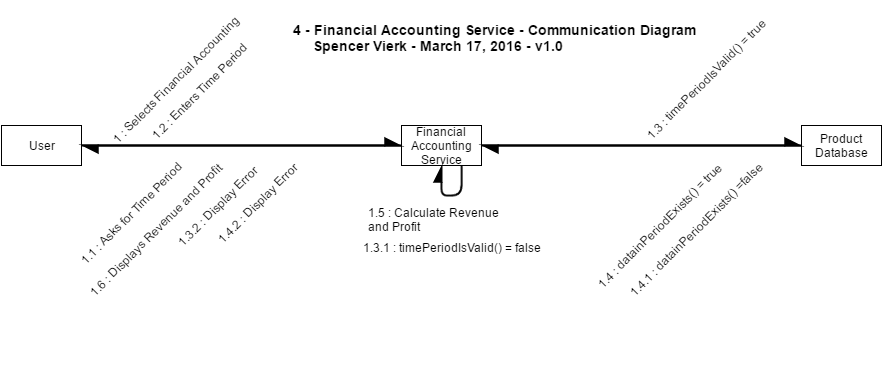

The diagram above was exported from draw.io. Its source (the exported page's mxGraphModel, read from the mxfile embedded in the PNG):
<mxGraphModel dx="1194" dy="774" grid="1" gridSize="10" guides="1" tooltips="1" connect="1" arrows="1" fold="1" page="1" pageScale="1" pageWidth="826" pageHeight="1169" background="#ffffff" math="0" shadow="0">
  <root>
    <mxCell id="0" />
    <mxCell id="1" parent="0" />
    <mxCell id="6c844f869f90705f-1" value="&lt;b&gt;&lt;font style=&quot;font-size: 14px&quot;&gt;4 - Financial Accounting Service - Communication Diagram&lt;/font&gt;&lt;/b&gt;&lt;div&gt;&lt;b&gt;&lt;font style=&quot;font-size: 14px&quot;&gt;&lt;div&gt;&amp;nbsp; &amp;nbsp; &amp;nbsp;Spencer Vierk - March 17, 2016 - v1.0&lt;/div&gt;&lt;/font&gt;&lt;/b&gt;&lt;/div&gt;" style="text;html=1;resizable=0;points=[];autosize=1;align=left;verticalAlign=top;spacingTop=-4;" vertex="1" parent="1">
      <mxGeometry x="330" y="80" width="420" height="30" as="geometry" />
    </mxCell>
    <mxCell id="6c844f869f90705f-2" value="User" style="whiteSpace=wrap;html=1;" vertex="1" parent="1">
      <mxGeometry x="40" y="186" width="80" height="40" as="geometry" />
    </mxCell>
    <mxCell id="6c844f869f90705f-4" value="Financial Accounting Service" style="whiteSpace=wrap;html=1;" vertex="1" parent="1">
      <mxGeometry x="440" y="186" width="80" height="40" as="geometry" />
    </mxCell>
    <mxCell id="6c844f869f90705f-5" value="Product Database" style="whiteSpace=wrap;html=1;" vertex="1" parent="1">
      <mxGeometry x="840" y="186" width="80" height="40" as="geometry" />
    </mxCell>
    <mxCell id="6c844f869f90705f-7" style="edgeStyle=none;rounded=1;html=1;exitX=1;exitY=0.5;entryX=0;entryY=0.5;shadow=0;startArrow=none;startFill=0;startSize=12;endArrow=async;endFill=1;endSize=12;jettySize=auto;orthogonalLoop=1;strokeColor=#000000;strokeWidth=2;" edge="1" parent="1" source="6c844f869f90705f-2" target="6c844f869f90705f-4">
      <mxGeometry relative="1" as="geometry" />
    </mxCell>
    <mxCell id="6c844f869f90705f-8" style="edgeStyle=none;rounded=1;html=1;exitX=0;exitY=0.5;shadow=0;startArrow=none;startFill=0;startSize=12;endArrow=async;endFill=1;endSize=12;jettySize=auto;orthogonalLoop=1;strokeColor=#000000;strokeWidth=2;" edge="1" parent="1" source="6c844f869f90705f-4" target="6c844f869f90705f-2">
      <mxGeometry relative="1" as="geometry" />
    </mxCell>
    <mxCell id="6c844f869f90705f-11" style="edgeStyle=none;rounded=1;html=1;exitX=1;exitY=0.5;entryX=0;entryY=0.5;shadow=0;startArrow=none;startFill=0;startSize=12;endArrow=async;endFill=1;endSize=12;jettySize=auto;orthogonalLoop=1;strokeColor=#000000;strokeWidth=2;" edge="1" parent="1" source="6c844f869f90705f-4" target="6c844f869f90705f-5">
      <mxGeometry relative="1" as="geometry" />
    </mxCell>
    <mxCell id="6c844f869f90705f-12" style="edgeStyle=none;rounded=1;html=1;exitX=0;exitY=0.5;entryX=1;entryY=0.5;shadow=0;startArrow=none;startFill=0;startSize=12;endArrow=async;endFill=1;endSize=12;jettySize=auto;orthogonalLoop=1;strokeColor=#000000;strokeWidth=2;" edge="1" parent="1" source="6c844f869f90705f-5" target="6c844f869f90705f-4">
      <mxGeometry relative="1" as="geometry" />
    </mxCell>
    <mxCell id="6c844f869f90705f-13" value="1 : Selects Financial Accounting" style="text;html=1;resizable=0;points=[];autosize=1;align=left;verticalAlign=top;spacingTop=-4;rotation=-45;" vertex="1" parent="1">
      <mxGeometry x="125" y="126" width="190" height="20" as="geometry" />
    </mxCell>
    <mxCell id="6c844f869f90705f-14" value="1.1 : Asks for Time Period" style="text;html=1;resizable=0;points=[];autosize=1;align=left;verticalAlign=top;spacingTop=-4;rotation=-45;" vertex="1" parent="1">
      <mxGeometry x="99" y="261" width="150" height="20" as="geometry" />
    </mxCell>
    <mxCell id="6c844f869f90705f-15" value="1.2 : Enters Time Period" style="text;html=1;resizable=0;points=[];autosize=1;align=left;verticalAlign=top;spacingTop=-4;rotation=-45;" vertex="1" parent="1">
      <mxGeometry x="170" y="136" width="150" height="20" as="geometry" />
    </mxCell>
    <mxCell id="6c844f869f90705f-16" value="1.3 : timePeriodIsValid() = true" style="text;html=1;resizable=0;points=[];autosize=1;align=left;verticalAlign=top;spacingTop=-4;rotation=-45;" vertex="1" parent="1">
      <mxGeometry x="660" y="126" width="180" height="20" as="geometry" />
    </mxCell>
    <mxCell id="6c844f869f90705f-17" value="1.4 : datainPeriodExists() = true" style="text;html=1;resizable=0;points=[];autosize=1;align=left;verticalAlign=top;spacingTop=-4;rotation=-45;" vertex="1" parent="1">
      <mxGeometry x="610" y="271" width="190" height="20" as="geometry" />
    </mxCell>
    <mxCell id="6c844f869f90705f-19" style="edgeStyle=none;rounded=1;html=1;exitX=0.75;exitY=1;shadow=0;startArrow=none;startFill=0;startSize=12;endArrow=async;endFill=1;endSize=12;jettySize=auto;orthogonalLoop=1;strokeColor=#000000;strokeWidth=2;entryX=0.5;entryY=1;" edge="1" parent="1" source="6c844f869f90705f-4" target="6c844f869f90705f-4">
      <mxGeometry relative="1" as="geometry">
        <mxPoint x="450" y="276" as="targetPoint" />
        <Array as="points">
          <mxPoint x="500" y="256" />
          <mxPoint x="480" y="256" />
        </Array>
      </mxGeometry>
    </mxCell>
    <mxCell id="6c844f869f90705f-20" value="1.5 : Calculate Revenue&lt;div&gt;and Profit&lt;/div&gt;" style="text;html=1;resizable=0;points=[];autosize=1;align=left;verticalAlign=top;spacingTop=-4;" vertex="1" parent="1">
      <mxGeometry x="405" y="264" width="150" height="30" as="geometry" />
    </mxCell>
    <mxCell id="6c844f869f90705f-21" value="1.6 : Displays Revenue and Profit" style="text;html=1;resizable=0;points=[];autosize=1;align=left;verticalAlign=top;spacingTop=-4;rotation=-45;" vertex="1" parent="1">
      <mxGeometry x="100" y="276" width="200" height="20" as="geometry" />
    </mxCell>
    <mxCell id="29190d53e9abf8fe-1" value="1.4.1 : datainPeriodExists() =false" style="text;html=1;resizable=0;points=[];autosize=1;align=left;verticalAlign=top;spacingTop=-4;rotation=-45;" vertex="1" parent="1">
      <mxGeometry x="640" y="276" width="200" height="20" as="geometry" />
    </mxCell>
    <mxCell id="29190d53e9abf8fe-2" value="1.4.2 : Display Error" style="text;html=1;resizable=0;points=[];autosize=1;align=left;verticalAlign=top;spacingTop=-4;rotation=-45;" vertex="1" parent="1">
      <mxGeometry x="240" y="251" width="120" height="20" as="geometry" />
    </mxCell>
    <mxCell id="29190d53e9abf8fe-3" value="1.3.1 : timePeriodIsValid() = false" style="text;html=1;resizable=0;points=[];autosize=1;align=left;verticalAlign=top;spacingTop=-4;rotation=0;" vertex="1" parent="1">
      <mxGeometry x="400" y="299" width="190" height="20" as="geometry" />
    </mxCell>
    <mxCell id="29190d53e9abf8fe-4" value="1.3.2 : Display Error" style="text;html=1;resizable=0;points=[];autosize=1;align=left;verticalAlign=top;spacingTop=-4;rotation=-45;" vertex="1" parent="1">
      <mxGeometry x="200" y="254" width="120" height="20" as="geometry" />
    </mxCell>
  </root>
</mxGraphModel>